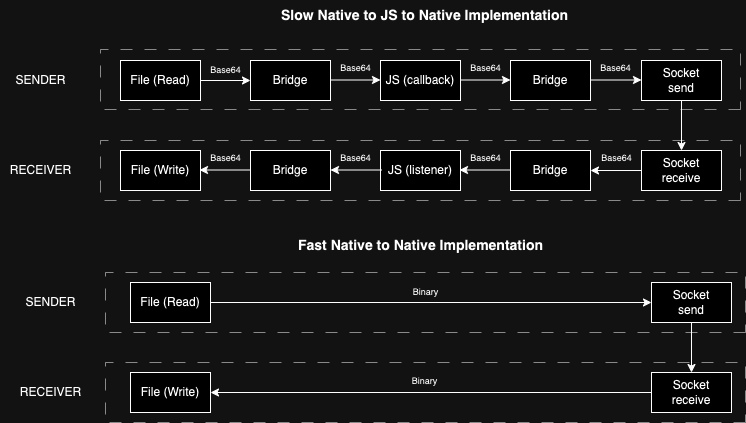

The diagram above was exported from draw.io. Its source (the exported page's mxGraphModel, read from the mxfile embedded in the PNG):
<mxGraphModel dx="954" dy="615" grid="1" gridSize="10" guides="1" tooltips="1" connect="1" arrows="1" fold="1" page="1" pageScale="1" pageWidth="827" pageHeight="1169" math="0" shadow="0">
  <root>
    <mxCell id="0" />
    <mxCell id="1" parent="0" />
    <mxCell id="F1-8-sLPil8XBmMBnKDP-29" style="edgeStyle=orthogonalEdgeStyle;rounded=0;orthogonalLoop=1;jettySize=auto;html=1;exitX=1;exitY=0.5;exitDx=0;exitDy=0;entryX=0;entryY=0.5;entryDx=0;entryDy=0;" edge="1" parent="1" source="F1-8-sLPil8XBmMBnKDP-1" target="F1-8-sLPil8XBmMBnKDP-7">
      <mxGeometry relative="1" as="geometry" />
    </mxCell>
    <mxCell id="F1-8-sLPil8XBmMBnKDP-1" value="File (Read)" style="rounded=0;whiteSpace=wrap;html=1;" vertex="1" parent="1">
      <mxGeometry x="130" y="200" width="80" height="40" as="geometry" />
    </mxCell>
    <mxCell id="F1-8-sLPil8XBmMBnKDP-7" value="Bridge&lt;br&gt;" style="rounded=0;whiteSpace=wrap;html=1;" vertex="1" parent="1">
      <mxGeometry x="260" y="200" width="80" height="40" as="geometry" />
    </mxCell>
    <mxCell id="F1-8-sLPil8XBmMBnKDP-9" value="JS (callback)&lt;br&gt;" style="rounded=0;whiteSpace=wrap;html=1;" vertex="1" parent="1">
      <mxGeometry x="390" y="200" width="80" height="40" as="geometry" />
    </mxCell>
    <mxCell id="F1-8-sLPil8XBmMBnKDP-10" value="Bridge&lt;br&gt;" style="rounded=0;whiteSpace=wrap;html=1;" vertex="1" parent="1">
      <mxGeometry x="520" y="200" width="80" height="40" as="geometry" />
    </mxCell>
    <mxCell id="F1-8-sLPil8XBmMBnKDP-44" style="edgeStyle=orthogonalEdgeStyle;rounded=0;orthogonalLoop=1;jettySize=auto;html=1;exitX=0.5;exitY=1;exitDx=0;exitDy=0;entryX=0.5;entryY=0;entryDx=0;entryDy=0;" edge="1" parent="1" source="F1-8-sLPil8XBmMBnKDP-11" target="F1-8-sLPil8XBmMBnKDP-16">
      <mxGeometry relative="1" as="geometry" />
    </mxCell>
    <mxCell id="F1-8-sLPil8XBmMBnKDP-11" value="Socket&lt;br&gt;send" style="rounded=0;whiteSpace=wrap;html=1;" vertex="1" parent="1">
      <mxGeometry x="651" y="200" width="80" height="40" as="geometry" />
    </mxCell>
    <mxCell id="F1-8-sLPil8XBmMBnKDP-12" value="File (Write)" style="rounded=0;whiteSpace=wrap;html=1;" vertex="1" parent="1">
      <mxGeometry x="130" y="290" width="80" height="40" as="geometry" />
    </mxCell>
    <mxCell id="F1-8-sLPil8XBmMBnKDP-13" value="Bridge&lt;br&gt;" style="rounded=0;whiteSpace=wrap;html=1;" vertex="1" parent="1">
      <mxGeometry x="260" y="290" width="80" height="40" as="geometry" />
    </mxCell>
    <mxCell id="F1-8-sLPil8XBmMBnKDP-14" value="JS (listener)" style="rounded=0;whiteSpace=wrap;html=1;" vertex="1" parent="1">
      <mxGeometry x="390" y="290" width="80" height="40" as="geometry" />
    </mxCell>
    <mxCell id="F1-8-sLPil8XBmMBnKDP-15" value="Bridge&lt;br&gt;" style="rounded=0;whiteSpace=wrap;html=1;" vertex="1" parent="1">
      <mxGeometry x="520" y="290" width="80" height="40" as="geometry" />
    </mxCell>
    <mxCell id="F1-8-sLPil8XBmMBnKDP-40" style="edgeStyle=orthogonalEdgeStyle;rounded=0;orthogonalLoop=1;jettySize=auto;html=1;exitX=0;exitY=0.5;exitDx=0;exitDy=0;entryX=1;entryY=0.5;entryDx=0;entryDy=0;" edge="1" parent="1" source="F1-8-sLPil8XBmMBnKDP-16" target="F1-8-sLPil8XBmMBnKDP-15">
      <mxGeometry relative="1" as="geometry" />
    </mxCell>
    <mxCell id="F1-8-sLPil8XBmMBnKDP-16" value="Socket&lt;br&gt;receive" style="rounded=0;whiteSpace=wrap;html=1;" vertex="1" parent="1">
      <mxGeometry x="651" y="290" width="80" height="40" as="geometry" />
    </mxCell>
    <mxCell id="F1-8-sLPil8XBmMBnKDP-25" value="" style="rounded=0;whiteSpace=wrap;html=1;direction=west;strokeColor=default;fillColor=none;dashed=1;dashPattern=12 12;opacity=50;" vertex="1" parent="1">
      <mxGeometry x="110" y="189" width="640" height="60" as="geometry" />
    </mxCell>
    <mxCell id="F1-8-sLPil8XBmMBnKDP-26" value="SENDER" style="text;html=1;align=center;verticalAlign=middle;resizable=0;points=[];autosize=1;strokeColor=none;fillColor=none;" vertex="1" parent="1">
      <mxGeometry x="15" y="205" width="70" height="30" as="geometry" />
    </mxCell>
    <mxCell id="F1-8-sLPil8XBmMBnKDP-27" value="RECEIVER" style="text;html=1;align=center;verticalAlign=middle;resizable=0;points=[];autosize=1;strokeColor=none;fillColor=none;" vertex="1" parent="1">
      <mxGeometry x="10" y="295" width="80" height="30" as="geometry" />
    </mxCell>
    <mxCell id="F1-8-sLPil8XBmMBnKDP-30" value="Base64&lt;br style=&quot;font-size: 9px;&quot;&gt;" style="text;html=1;align=center;verticalAlign=middle;resizable=0;points=[];autosize=1;strokeColor=none;fillColor=none;fontSize=9;" vertex="1" parent="1">
      <mxGeometry x="210" y="200" width="50" height="20" as="geometry" />
    </mxCell>
    <mxCell id="F1-8-sLPil8XBmMBnKDP-31" style="edgeStyle=orthogonalEdgeStyle;rounded=0;orthogonalLoop=1;jettySize=auto;html=1;exitX=1;exitY=0.5;exitDx=0;exitDy=0;entryX=0;entryY=0.5;entryDx=0;entryDy=0;" edge="1" parent="1">
      <mxGeometry relative="1" as="geometry">
        <mxPoint x="340" y="219.5" as="sourcePoint" />
        <mxPoint x="390" y="219.5" as="targetPoint" />
      </mxGeometry>
    </mxCell>
    <mxCell id="F1-8-sLPil8XBmMBnKDP-33" style="edgeStyle=orthogonalEdgeStyle;rounded=0;orthogonalLoop=1;jettySize=auto;html=1;exitX=1;exitY=0.5;exitDx=0;exitDy=0;entryX=0;entryY=0.5;entryDx=0;entryDy=0;" edge="1" parent="1">
      <mxGeometry relative="1" as="geometry">
        <mxPoint x="470" y="219.5" as="sourcePoint" />
        <mxPoint x="520" y="219.5" as="targetPoint" />
      </mxGeometry>
    </mxCell>
    <mxCell id="F1-8-sLPil8XBmMBnKDP-34" style="edgeStyle=orthogonalEdgeStyle;rounded=0;orthogonalLoop=1;jettySize=auto;html=1;exitX=1;exitY=0.5;exitDx=0;exitDy=0;entryX=0;entryY=0.5;entryDx=0;entryDy=0;" edge="1" parent="1">
      <mxGeometry relative="1" as="geometry">
        <mxPoint x="601" y="219.5" as="sourcePoint" />
        <mxPoint x="651" y="219.5" as="targetPoint" />
      </mxGeometry>
    </mxCell>
    <mxCell id="F1-8-sLPil8XBmMBnKDP-41" style="edgeStyle=orthogonalEdgeStyle;rounded=0;orthogonalLoop=1;jettySize=auto;html=1;exitX=0;exitY=0.5;exitDx=0;exitDy=0;entryX=1;entryY=0.5;entryDx=0;entryDy=0;" edge="1" parent="1">
      <mxGeometry relative="1" as="geometry">
        <mxPoint x="520" y="309.5" as="sourcePoint" />
        <mxPoint x="469" y="309.5" as="targetPoint" />
      </mxGeometry>
    </mxCell>
    <mxCell id="F1-8-sLPil8XBmMBnKDP-42" style="edgeStyle=orthogonalEdgeStyle;rounded=0;orthogonalLoop=1;jettySize=auto;html=1;exitX=0;exitY=0.5;exitDx=0;exitDy=0;entryX=1;entryY=0.5;entryDx=0;entryDy=0;" edge="1" parent="1">
      <mxGeometry relative="1" as="geometry">
        <mxPoint x="391" y="309.5" as="sourcePoint" />
        <mxPoint x="340" y="309.5" as="targetPoint" />
      </mxGeometry>
    </mxCell>
    <mxCell id="F1-8-sLPil8XBmMBnKDP-43" style="edgeStyle=orthogonalEdgeStyle;rounded=0;orthogonalLoop=1;jettySize=auto;html=1;exitX=0;exitY=0.5;exitDx=0;exitDy=0;entryX=1;entryY=0.5;entryDx=0;entryDy=0;" edge="1" parent="1">
      <mxGeometry relative="1" as="geometry">
        <mxPoint x="260" y="309.5" as="sourcePoint" />
        <mxPoint x="209" y="309.5" as="targetPoint" />
      </mxGeometry>
    </mxCell>
    <mxCell id="F1-8-sLPil8XBmMBnKDP-45" value="Base64&lt;br style=&quot;font-size: 9px;&quot;&gt;" style="text;html=1;align=center;verticalAlign=middle;resizable=0;points=[];autosize=1;strokeColor=none;fillColor=none;fontSize=9;" vertex="1" parent="1">
      <mxGeometry x="210" y="288" width="50" height="20" as="geometry" />
    </mxCell>
    <mxCell id="F1-8-sLPil8XBmMBnKDP-47" value="Base64&lt;br style=&quot;font-size: 9px;&quot;&gt;" style="text;html=1;align=center;verticalAlign=middle;resizable=0;points=[];autosize=1;strokeColor=none;fillColor=none;fontSize=9;" vertex="1" parent="1">
      <mxGeometry x="340" y="198" width="50" height="20" as="geometry" />
    </mxCell>
    <mxCell id="F1-8-sLPil8XBmMBnKDP-49" value="Base64&lt;br style=&quot;font-size: 9px;&quot;&gt;" style="text;html=1;align=center;verticalAlign=middle;resizable=0;points=[];autosize=1;strokeColor=none;fillColor=none;fontSize=9;" vertex="1" parent="1">
      <mxGeometry x="470" y="198" width="50" height="20" as="geometry" />
    </mxCell>
    <mxCell id="F1-8-sLPil8XBmMBnKDP-50" value="Base64&lt;br style=&quot;font-size: 9px;&quot;&gt;" style="text;html=1;align=center;verticalAlign=middle;resizable=0;points=[];autosize=1;strokeColor=none;fillColor=none;fontSize=9;" vertex="1" parent="1">
      <mxGeometry x="600" y="198" width="50" height="20" as="geometry" />
    </mxCell>
    <mxCell id="F1-8-sLPil8XBmMBnKDP-51" value="Base64&lt;br style=&quot;font-size: 9px;&quot;&gt;" style="text;html=1;align=center;verticalAlign=middle;resizable=0;points=[];autosize=1;strokeColor=none;fillColor=none;fontSize=9;" vertex="1" parent="1">
      <mxGeometry x="601" y="288" width="50" height="20" as="geometry" />
    </mxCell>
    <mxCell id="F1-8-sLPil8XBmMBnKDP-52" value="Base64&lt;br style=&quot;font-size: 9px;&quot;&gt;" style="text;html=1;align=center;verticalAlign=middle;resizable=0;points=[];autosize=1;strokeColor=none;fillColor=none;fontSize=9;" vertex="1" parent="1">
      <mxGeometry x="470" y="288" width="50" height="20" as="geometry" />
    </mxCell>
    <mxCell id="F1-8-sLPil8XBmMBnKDP-53" value="Base64&lt;br style=&quot;font-size: 9px;&quot;&gt;" style="text;html=1;align=center;verticalAlign=middle;resizable=0;points=[];autosize=1;strokeColor=none;fillColor=none;fontSize=9;" vertex="1" parent="1">
      <mxGeometry x="340" y="288" width="50" height="20" as="geometry" />
    </mxCell>
    <mxCell id="F1-8-sLPil8XBmMBnKDP-56" style="edgeStyle=orthogonalEdgeStyle;rounded=0;orthogonalLoop=1;jettySize=auto;html=1;exitX=1;exitY=0.5;exitDx=0;exitDy=0;entryX=0;entryY=0.5;entryDx=0;entryDy=0;" edge="1" parent="1" source="F1-8-sLPil8XBmMBnKDP-57" target="F1-8-sLPil8XBmMBnKDP-62">
      <mxGeometry relative="1" as="geometry">
        <mxPoint x="270" y="442" as="targetPoint" />
      </mxGeometry>
    </mxCell>
    <mxCell id="F1-8-sLPil8XBmMBnKDP-57" value="File (Read)" style="rounded=0;whiteSpace=wrap;html=1;" vertex="1" parent="1">
      <mxGeometry x="140" y="422" width="80" height="40" as="geometry" />
    </mxCell>
    <mxCell id="F1-8-sLPil8XBmMBnKDP-61" style="edgeStyle=orthogonalEdgeStyle;rounded=0;orthogonalLoop=1;jettySize=auto;html=1;exitX=0.5;exitY=1;exitDx=0;exitDy=0;entryX=0.5;entryY=0;entryDx=0;entryDy=0;" edge="1" parent="1" source="F1-8-sLPil8XBmMBnKDP-62" target="F1-8-sLPil8XBmMBnKDP-68">
      <mxGeometry relative="1" as="geometry" />
    </mxCell>
    <mxCell id="F1-8-sLPil8XBmMBnKDP-62" value="Socket&lt;br&gt;send" style="rounded=0;whiteSpace=wrap;html=1;" vertex="1" parent="1">
      <mxGeometry x="661" y="422" width="80" height="40" as="geometry" />
    </mxCell>
    <mxCell id="F1-8-sLPil8XBmMBnKDP-63" value="File (Write)" style="rounded=0;whiteSpace=wrap;html=1;" vertex="1" parent="1">
      <mxGeometry x="140" y="512" width="80" height="40" as="geometry" />
    </mxCell>
    <mxCell id="F1-8-sLPil8XBmMBnKDP-67" style="edgeStyle=orthogonalEdgeStyle;rounded=0;orthogonalLoop=1;jettySize=auto;html=1;exitX=0;exitY=0.5;exitDx=0;exitDy=0;entryX=1;entryY=0.5;entryDx=0;entryDy=0;" edge="1" parent="1" source="F1-8-sLPil8XBmMBnKDP-68" target="F1-8-sLPil8XBmMBnKDP-63">
      <mxGeometry relative="1" as="geometry">
        <mxPoint x="610" y="532" as="targetPoint" />
      </mxGeometry>
    </mxCell>
    <mxCell id="F1-8-sLPil8XBmMBnKDP-68" value="Socket&lt;br&gt;receive" style="rounded=0;whiteSpace=wrap;html=1;" vertex="1" parent="1">
      <mxGeometry x="661" y="512" width="80" height="40" as="geometry" />
    </mxCell>
    <mxCell id="F1-8-sLPil8XBmMBnKDP-69" value="SENDER" style="text;html=1;align=center;verticalAlign=middle;resizable=0;points=[];autosize=1;strokeColor=none;fillColor=none;" vertex="1" parent="1">
      <mxGeometry x="25" y="427" width="70" height="30" as="geometry" />
    </mxCell>
    <mxCell id="F1-8-sLPil8XBmMBnKDP-70" value="RECEIVER" style="text;html=1;align=center;verticalAlign=middle;resizable=0;points=[];autosize=1;strokeColor=none;fillColor=none;" vertex="1" parent="1">
      <mxGeometry x="20" y="517" width="80" height="30" as="geometry" />
    </mxCell>
    <mxCell id="F1-8-sLPil8XBmMBnKDP-71" value="Binary" style="text;html=1;align=center;verticalAlign=middle;resizable=0;points=[];autosize=1;strokeColor=none;fillColor=none;fontSize=9;" vertex="1" parent="1">
      <mxGeometry x="410" y="422" width="50" height="20" as="geometry" />
    </mxCell>
    <mxCell id="F1-8-sLPil8XBmMBnKDP-85" value="Binary" style="text;html=1;align=center;verticalAlign=middle;resizable=0;points=[];autosize=1;strokeColor=none;fillColor=none;fontSize=9;" vertex="1" parent="1">
      <mxGeometry x="409" y="511" width="50" height="20" as="geometry" />
    </mxCell>
    <mxCell id="F1-8-sLPil8XBmMBnKDP-87" value="" style="rounded=0;whiteSpace=wrap;html=1;direction=west;strokeColor=default;fillColor=none;dashed=1;dashPattern=12 12;opacity=50;" vertex="1" parent="1">
      <mxGeometry x="110" y="280" width="640" height="60" as="geometry" />
    </mxCell>
    <mxCell id="F1-8-sLPil8XBmMBnKDP-88" value="" style="rounded=0;whiteSpace=wrap;html=1;direction=west;strokeColor=default;fillColor=none;dashed=1;dashPattern=12 12;opacity=50;" vertex="1" parent="1">
      <mxGeometry x="115" y="412" width="640" height="60" as="geometry" />
    </mxCell>
    <mxCell id="F1-8-sLPil8XBmMBnKDP-89" value="" style="rounded=0;whiteSpace=wrap;html=1;direction=west;strokeColor=default;fillColor=none;dashed=1;dashPattern=12 12;opacity=50;" vertex="1" parent="1">
      <mxGeometry x="115" y="502" width="640" height="60" as="geometry" />
    </mxCell>
    <mxCell id="F1-8-sLPil8XBmMBnKDP-90" value="Slow Native to JS to Native Implementation" style="text;html=1;align=center;verticalAlign=middle;resizable=0;points=[];autosize=1;strokeColor=none;fillColor=none;fontSize=14;fontStyle=1" vertex="1" parent="1">
      <mxGeometry x="279" y="140" width="310" height="30" as="geometry" />
    </mxCell>
    <mxCell id="F1-8-sLPil8XBmMBnKDP-91" value="Fast Native to Native Implementation" style="text;html=1;align=center;verticalAlign=middle;resizable=0;points=[];autosize=1;strokeColor=none;fillColor=none;fontSize=14;fontStyle=1" vertex="1" parent="1">
      <mxGeometry x="295" y="370" width="270" height="30" as="geometry" />
    </mxCell>
  </root>
</mxGraphModel>